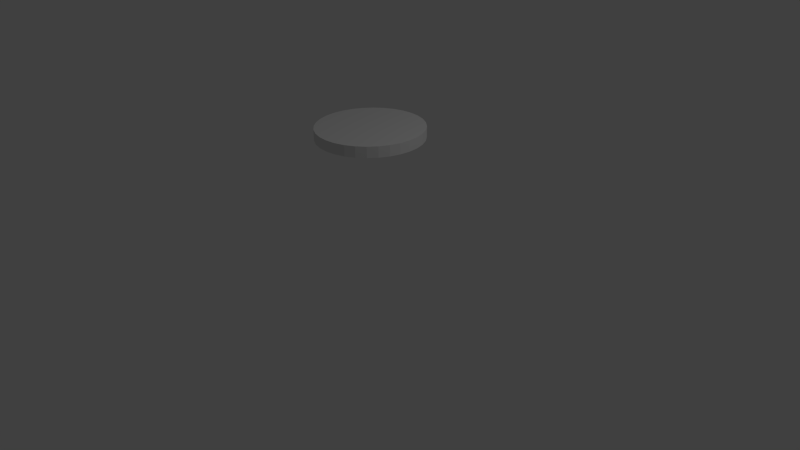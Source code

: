 # Source: turretbase.blend  (saved by Blender 2.62.0; exported with 4.5.12 LTS)
import bpy
from mathutils import Matrix  # noqa: F401  (used for matrix-valued properties, if any)

bpy.ops.wm.read_factory_settings(use_empty=True)
scene = bpy.context.scene
scene.name = 'Scene'

# ---- collections
col_collection_1 = bpy.data.collections.new('Collection 1'); scene.collection.children.link(col_collection_1)
col_collection_6 = bpy.data.collections.new('Collection 6'); scene.collection.children.link(col_collection_6)

# ---- materials (node trees are filled in below, after node groups)
mat_material_001 = bpy.data.materials.new('Material.001')
mat_material_001.alpha_threshold = 0.0
mat_material_001.use_transparent_shadow = False
mat_material_001.roughness = 0.5
mat_material_001.line_color = (0.0, 0.0, 0.0, 1.0)

# ---- material node trees

# ---- world
world_world = bpy.data.worlds.new('World'); scene.world = world_world
world_world.color = (0.05088, 0.05088, 0.05088)
world_world.use_sun_shadow = False
world_world.sun_shadow_jitter_overblur = 0.0
world_world.cycles.sampling_method = 'MANUAL'
world_world.cycles.sample_map_resolution = 256

# ---- cameras
cam_camera = bpy.data.cameras.new('Camera')
cam_camera.clip_end = 100.0
cam_camera.lens = 35.0
cam_camera.sensor_width = 32.0
cam_camera.sensor_height = 18.0
cam_camera.ortho_scale = 7.314
cam_camera.dof.focus_distance = 0.0
cam_camera.dof.aperture_fstop = 128.0

# ---- lights
light_lamp = bpy.data.lights.new('Lamp', 'POINT')
light_lamp.transmission_factor = 0.0
light_lamp.cutoff_distance = 30.0
light_lamp.energy = 100.0
light_lamp.shadow_buffer_clip_start = 1.001
light_lamp.shadow_soft_size = 1.0
light_lamp.shadow_maximum_resolution = 0.006
light_lamp.use_absolute_resolution = True
light_lamp.cycles.use_multiple_importance_sampling = False

# ---- meshes
me_cylinder = bpy.data.meshes.new('Cylinder')
me_cylinder.from_pydata([(0.0, 0.6802, -0.06906), (0.1327, 0.6671, -0.06906), (0.2603, 0.6284, -0.06906), (0.3779, 0.5656, -0.06906), (0.481, 0.481, -0.06906), (0.5656, 0.3779, -0.06906), (0.6284, 0.2603, -0.06906), (0.6671, 0.1327, -0.06906), (0.6802, 5.135e-08, -0.06906), (0.6671, -0.1327, -0.06906), (0.6284, -0.2603, -0.06906), (0.5656, -0.3779, -0.06906), (0.481, -0.481, -0.06906), (0.3779, -0.5656, -0.06906), (0.2603, -0.6284, -0.06906), (0.1327, -0.6671, -0.06906), (-2.216e-07, -0.6802, -0.06906), (-0.1327, -0.6671, -0.06906), (-0.2603, -0.6284, -0.06906), (-0.3779, -0.5656, -0.06906), (-0.481, -0.481, -0.06906), (-0.5656, -0.3779, -0.06906), (-0.6284, -0.2603, -0.06906), (-0.6671, -0.1327, -0.06906), (-0.6802, 6.568e-07, -0.06906), (-0.6671, 0.1327, -0.06906), (-0.6284, 0.2603, -0.06906), (-0.5656, 0.3779, -0.06906), (-0.481, 0.481, -0.06906), (-0.3779, 0.5656, -0.06906), (-0.2603, 0.6284, -0.06906), (-0.1327, 0.6671, -0.06906), (1.092e-06, 0.6802, 0.06906), (0.1327, 0.6671, 0.06906), (0.2603, 0.6284, 0.06906), (0.3779, 0.5656, 0.06906), (0.481, 0.481, 0.06906), (0.5656, 0.3779, 0.06906), (0.6284, 0.2603, 0.06906), (0.6671, 0.1327, 0.06906), (0.6802, -1.527e-06, 0.06906), (0.6671, -0.1327, 0.06906), (0.6284, -0.2603, 0.06906), (0.5656, -0.3779, 0.06906), (0.481, -0.481, 0.06906), (0.3779, -0.5656, 0.06906), (0.2603, -0.6284, 0.06906), (0.1327, -0.6671, 0.06906), (6.325e-07, -0.6802, 0.06906), (-0.1327, -0.6671, 0.06906), (-0.2603, -0.6284, 0.06906), (-0.3779, -0.5656, 0.06906), (-0.481, -0.481, 0.06906), (-0.5656, -0.3779, 0.06906), (-0.6284, -0.2603, 0.06906), (-0.6671, -0.1327, 0.06906), (-0.6802, -2.792e-06, 0.06906), (-0.6671, 0.1327, 0.06906), (-0.6284, 0.2603, 0.06906), (-0.5656, 0.3779, 0.06906), (-0.481, 0.481, 0.06906), (-0.3779, 0.5656, 0.06906), (-0.2603, 0.6284, 0.06906), (-0.1327, 0.6671, 0.06906), (0.0, 0.0, -0.06906), (0.0, 0.0, 0.06906)], [], [(64, 0, 1), (65, 33, 32), (64, 1, 2), (65, 34, 33), (64, 2, 3), (65, 35, 34), (64, 3, 4), (65, 36, 35), (64, 4, 5), (65, 37, 36), (64, 5, 6), (65, 38, 37), (64, 6, 7), (65, 39, 38), (64, 7, 8), (65, 40, 39), (64, 8, 9), (65, 41, 40), (64, 9, 10), (65, 42, 41), (64, 10, 11), (65, 43, 42), (64, 11, 12), (65, 44, 43), (64, 12, 13), (65, 45, 44), (64, 13, 14), (65, 46, 45), (64, 14, 15), (65, 47, 46), (64, 15, 16), (65, 48, 47), (64, 16, 17), (65, 49, 48), (64, 17, 18), (65, 50, 49), (64, 18, 19), (65, 51, 50), (64, 19, 20), (65, 52, 51), (64, 20, 21), (65, 53, 52), (64, 21, 22), (65, 54, 53), (64, 22, 23), (65, 55, 54), (64, 23, 24), (65, 56, 55), (64, 24, 25), (65, 57, 56), (64, 25, 26), (65, 58, 57), (64, 26, 27), (65, 59, 58), (64, 27, 28), (65, 60, 59), (64, 28, 29), (65, 61, 60), (64, 29, 30), (65, 62, 61), (64, 30, 31), (65, 63, 62), (31, 0, 64), (65, 32, 63), (0, 32, 33, 1), (1, 33, 34, 2), (2, 34, 35, 3), (3, 35, 36, 4), (4, 36, 37, 5), (5, 37, 38, 6), (6, 38, 39, 7), (7, 39, 40, 8), (8, 40, 41, 9), (9, 41, 42, 10), (10, 42, 43, 11), (11, 43, 44, 12), (12, 44, 45, 13), (13, 45, 46, 14), (14, 46, 47, 15), (15, 47, 48, 16), (16, 48, 49, 17), (17, 49, 50, 18), (18, 50, 51, 19), (19, 51, 52, 20), (20, 52, 53, 21), (21, 53, 54, 22), (22, 54, 55, 23), (23, 55, 56, 24), (24, 56, 57, 25), (25, 57, 58, 26), (26, 58, 59, 27), (27, 59, 60, 28), (28, 60, 61, 29), (29, 61, 62, 30), (30, 62, 63, 31), (32, 0, 31, 63)])
_uv = me_cylinder.uv_layers.new(name='UVMap')
_uv.uv.foreach_set('vector', [0.5, 0.5, 0.5, 1.0, 0.5975, 0.9904, 0.5, 0.5, 0.5975, 0.9904, 0.5, 1.0, 0.5, 0.5, 0.5975, 0.9904, 0.6913, 0.9619, 0.5, 0.5, 0.6913, 0.9619, 0.5975, 0.9904, 0.5, 0.5, 0.6913, 0.9619, 0.7778, 0.9157, 0.5, 0.5, 0.7778, 0.9157, 0.6913, 0.9619, 0.5, 0.5, 0.7778, 0.9157, 0.8536, 0.8536, 0.5, 0.5, 0.8536, 0.8536, 0.7778, 0.9157, 0.5, 0.5, 0.8536, 0.8536, 0.9157, 0.7778, 0.5, 0.5, 0.9157, 0.7778, 0.8536, 0.8536, 0.5, 0.5, 0.9157, 0.7778, 0.9619, 0.6913, 0.5, 0.5, 0.9619, 0.6913, 0.9157, 0.7778, 0.5, 0.5, 0.9619, 0.6913, 0.9904, 0.5975, 0.5, 0.5, 0.9904, 0.5975, 0.9619, 0.6913, 0.5, 0.5, 0.9904, 0.5975, 1.0, 0.5, 0.5, 0.5, 1.0, 0.5, 0.9904, 0.5975, 0.5, 0.5, 1.0, 0.5, 0.9904, 0.4025, 0.5, 0.5, 0.9904, 0.4025, 1.0, 0.5, 0.5, 0.5, 0.9904, 0.4025, 0.9619, 0.3087, 0.5, 0.5, 0.9619, 0.3087, 0.9904, 0.4025, 0.5, 0.5, 0.9619, 0.3087, 0.9157, 0.2222, 0.5, 0.5, 0.9157, 0.2222, 0.9619, 0.3087, 0.5, 0.5, 0.9157, 0.2222, 0.8536, 0.1464, 0.5, 0.5, 0.8536, 0.1464, 0.9157, 0.2222, 0.5, 0.5, 0.8536, 0.1464, 0.7778, 0.08427, 0.5, 0.5, 0.7778, 0.08427, 0.8536, 0.1464, 0.5, 0.5, 0.7778, 0.08427, 0.6913, 0.03806, 0.5, 0.5, 0.6913, 0.03806, 0.7778, 0.08427, 0.5, 0.5, 0.6913, 0.03806, 0.5975, 0.009607, 0.5, 0.5, 0.5975, 0.009607, 0.6913, 0.03806, 0.5, 0.5, 0.5975, 0.009607, 0.5, 0.0, 0.5, 0.5, 0.5, 0.0, 0.5975, 0.009607, 0.5, 0.5, 0.5, 0.0, 0.4025, 0.009607, 0.5, 0.5, 0.4025, 0.009607, 0.5, 0.0, 0.5, 0.5, 0.4025, 0.009607, 0.3087, 0.03806, 0.5, 0.5, 0.3087, 0.03806, 0.4025, 0.009607, 0.5, 0.5, 0.3087, 0.03806, 0.2222, 0.08427, 0.5, 0.5, 0.2222, 0.08426, 0.3087, 0.03806, 0.5, 0.5, 0.2222, 0.08427, 0.1464, 0.1464, 0.5, 0.5, 0.1464, 0.1464, 0.2222, 0.08426, 0.5, 0.5, 0.1464, 0.1464, 0.08427, 0.2222, 0.5, 0.5, 0.08427, 0.2222, 0.1464, 0.1464, 0.5, 0.5, 0.08427, 0.2222, 0.03806, 0.3087, 0.5, 0.5, 0.03806, 0.3087, 0.08427, 0.2222, 0.5, 0.5, 0.03806, 0.3087, 0.009607, 0.4025, 0.5, 0.5, 0.009608, 0.4025, 0.03806, 0.3087, 0.5, 0.5, 0.009607, 0.4025, 0.0, 0.5, 0.5, 0.5, 0.0, 0.5, 0.009608, 0.4025, 0.5, 0.5, 0.0, 0.5, 0.009608, 0.5975, 0.5, 0.5, 0.009607, 0.5975, 0.0, 0.5, 0.5, 0.5, 0.009608, 0.5975, 0.03806, 0.6913, 0.5, 0.5, 0.03806, 0.6913, 0.009607, 0.5975, 0.5, 0.5, 0.03806, 0.6913, 0.08427, 0.7778, 0.5, 0.5, 0.08426, 0.7778, 0.03806, 0.6913, 0.5, 0.5, 0.08427, 0.7778, 0.1464, 0.8536, 0.5, 0.5, 0.1464, 0.8536, 0.08426, 0.7778, 0.5, 0.5, 0.1464, 0.8536, 0.2222, 0.9157, 0.5, 0.5, 0.2222, 0.9157, 0.1464, 0.8536, 0.5, 0.5, 0.2222, 0.9157, 0.3087, 0.9619, 0.5, 0.5, 0.3087, 0.9619, 0.2222, 0.9157, 0.5, 0.5, 0.3087, 0.9619, 0.4025, 0.9904, 0.5, 0.5, 0.4025, 0.9904, 0.3087, 0.9619, 0.4025, 0.9904, 0.5, 1.0, 0.5, 0.5, 0.5, 0.5, 0.5, 1.0, 0.4025, 0.9904, 0.5, 1.0, 0.5, 1.0, 0.5975, 0.9904, 0.5975, 0.9904, 0.5975, 0.9904, 0.5975, 0.9904, 0.6913, 0.9619, 0.6913, 0.9619, 0.6913, 0.9619, 0.6913, 0.9619, 0.7778, 0.9157, 0.7778, 0.9157, 0.7778, 0.9157, 0.7778, 0.9157, 0.8536, 0.8536, 0.8536, 0.8536, 0.8536, 0.8536, 0.8536, 0.8536, 0.9157, 0.7778, 0.9157, 0.7778, 0.9157, 0.7778, 0.9157, 0.7778, 0.9619, 0.6913, 0.9619, 0.6913, 0.9619, 0.6913, 0.9619, 0.6913, 0.9904, 0.5975, 0.9904, 0.5975, 0.9904, 0.5975, 0.9904, 0.5975, 1.0, 0.5, 1.0, 0.5, 1.0, 0.5, 1.0, 0.5, 0.9904, 0.4025, 0.9904, 0.4025, 0.9904, 0.4025, 0.9904, 0.4025, 0.9619, 0.3087, 0.9619, 0.3087, 0.9619, 0.3087, 0.9619, 0.3087, 0.9157, 0.2222, 0.9157, 0.2222, 0.9157, 0.2222, 0.9157, 0.2222, 0.8536, 0.1464, 0.8536, 0.1464, 0.8536, 0.1464, 0.8536, 0.1464, 0.7778, 0.08427, 0.7778, 0.08427, 0.7778, 0.08427, 0.7778, 0.08427, 0.6913, 0.03806, 0.6913, 0.03806, 0.6913, 0.03806, 0.6913, 0.03806, 0.5975, 0.009607, 0.5975, 0.009607, 0.5975, 0.009607, 0.5975, 0.009607, 0.5, 0.0, 0.5, 0.0, 0.5, 0.0, 0.5, 0.0, 0.4025, 0.009607, 0.4025, 0.009607, 0.4025, 0.009607, 0.4025, 0.009607, 0.3087, 0.03806, 0.3087, 0.03806, 0.3087, 0.03806, 0.3087, 0.03806, 0.2222, 0.08426, 0.2222, 0.08427, 0.2222, 0.08427, 0.2222, 0.08426, 0.1464, 0.1464, 0.1464, 0.1464, 0.1464, 0.1464, 0.1464, 0.1464, 0.08427, 0.2222, 0.08427, 0.2222, 0.08427, 0.2222, 0.08427, 0.2222, 0.03806, 0.3087, 0.03806, 0.3087, 0.03806, 0.3087, 0.03806, 0.3087, 0.009608, 0.4025, 0.009607, 0.4025, 0.009607, 0.4025, 0.009608, 0.4025, 0.0, 0.5, 0.0, 0.5, 0.0, 0.5, 0.0, 0.5, 0.009607, 0.5975, 0.009608, 0.5975, 0.009608, 0.5975, 0.009607, 0.5975, 0.03806, 0.6913, 0.03806, 0.6913, 0.03806, 0.6913, 0.03806, 0.6913, 0.08426, 0.7778, 0.08427, 0.7778, 0.08427, 0.7778, 0.08426, 0.7778, 0.1464, 0.8536, 0.1464, 0.8536, 0.1464, 0.8536, 0.1464, 0.8536, 0.2222, 0.9157, 0.2222, 0.9157, 0.2222, 0.9157, 0.2222, 0.9157, 0.3087, 0.9619, 0.3087, 0.9619, 0.3087, 0.9619, 0.3087, 0.9619, 0.4025, 0.9904, 0.4025, 0.9904, 0.5, 1.0, 0.5, 1.0, 0.4025, 0.9904, 0.4025, 0.9904])
me_cylinder.materials.append(mat_material_001)
me_cylinder.use_remesh_preserve_volume = False
me_cylinder.use_remesh_preserve_attributes = False
me_cylinder.use_mirror_vertex_groups = False
me_cylinder.update()

# ---- objects
ob_lamp = bpy.data.objects.new('Lamp', light_lamp)
ob_camera = bpy.data.objects.new('Camera', cam_camera)
ob_cylinder = bpy.data.objects.new('Cylinder', me_cylinder)

# ---- transforms, parenting, visibility, modifiers, constraints
ob_lamp.location = (4.076, 1.005, 5.904)
ob_lamp.rotation_euler = (0.6503, 0.05522, 1.866)
ob_lamp.lock_rotations_4d = False
ob_lamp.empty_display_type = 'ARROWS'
ob_lamp.color = (0.0, 0.0, 0.0, 0.0)
ob_lamp.lineart.crease_threshold = 0.0
ob_camera.location = (7.481, -6.508, 5.344)
ob_camera.rotation_euler = (1.109, 0.01082, 0.8149)
ob_camera.lock_rotations_4d = False
ob_camera.empty_display_type = 'ARROWS'
ob_camera.color = (0.0, 0.0, 0.0, 0.0)
ob_camera.display_type = 'WIRE'
ob_camera.lineart.crease_threshold = 0.0
ob_cylinder.location = (0.0, 0.0, 1.672)
ob_cylinder.lineart.crease_threshold = 0.0

# ---- collection membership
col_collection_1.objects.link(ob_lamp)
col_collection_1.objects.link(ob_camera)
col_collection_6.objects.link(ob_cylinder)

# ---- scene / render settings (as saved in the file)
scene.camera = ob_camera
scene.frame_start = 1; scene.frame_end = 250; scene.frame_set(1)
scene.render.engine = 'BLENDER_EEVEE_NEXT'
scene.render.image_settings.color_mode = 'RGB'
scene.render.image_settings.compression = 90
scene.render.resolution_percentage = 50
scene.render.dither_intensity = 0.0
scene.render.bake_margin = 2
scene.render.bake_bias = 0.0
scene.cycles.use_denoising = False
scene.cycles.samples = 10
scene.cycles.sampling_pattern = 'TABULATED_SOBOL'
scene.cycles.light_sampling_threshold = 0.0
scene.cycles.use_adaptive_sampling = False
scene.cycles.use_light_tree = False
scene.cycles.blur_glossy = 0.0
scene.cycles.volume_bounces = 1
scene.cycles.pixel_filter_type = 'GAUSSIAN'
scene.cycles.sample_clamp_indirect = 0.0
scene.view_settings.view_transform = 'Standard'
bpy.context.view_layer.update()
